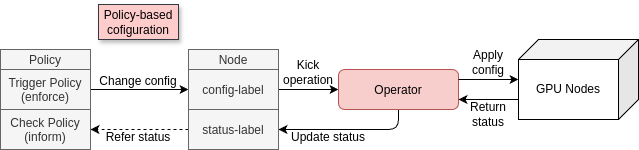

The diagram above was exported from draw.io. Its source (the exported page's mxGraphModel, read from the mxfile embedded in the PNG):
<mxGraphModel dx="537" dy="1554" grid="1" gridSize="10" guides="1" tooltips="1" connect="1" arrows="1" fold="1" page="1" pageScale="1" pageWidth="827" pageHeight="1169" math="0" shadow="0">
  <root>
    <mxCell id="0" />
    <mxCell id="1" parent="0" />
    <mxCell id="224" value="Policy" style="shape=rectangle;fillColor=#f5f5f5;fontColor=#333333;strokeColor=#666666;" parent="1" vertex="1">
      <mxGeometry x="95" y="-1075" width="90" height="20" as="geometry" />
    </mxCell>
    <mxCell id="233" style="edgeStyle=none;html=1;exitX=1;exitY=0.5;exitDx=0;exitDy=0;entryX=0;entryY=0.5;entryDx=0;entryDy=0;" parent="1" source="225" target="228" edge="1">
      <mxGeometry relative="1" as="geometry" />
    </mxCell>
    <mxCell id="225" value="Trigger Policy&#10;(enforce)" style="shape=rectangle;fillColor=#f5f5f5;fontColor=#333333;strokeColor=#666666;" parent="1" vertex="1">
      <mxGeometry x="95" y="-1055" width="90" height="40" as="geometry" />
    </mxCell>
    <mxCell id="226" value="Node" style="shape=rectangle;fillColor=#f5f5f5;fontColor=#333333;strokeColor=#666666;" parent="1" vertex="1">
      <mxGeometry x="283" y="-1075" width="90" height="20" as="geometry" />
    </mxCell>
    <mxCell id="234" style="edgeStyle=none;html=1;exitX=1;exitY=0.5;exitDx=0;exitDy=0;entryX=0;entryY=0.5;entryDx=0;entryDy=0;" parent="1" source="228" target="230" edge="1">
      <mxGeometry relative="1" as="geometry" />
    </mxCell>
    <mxCell id="228" value="config-label" style="shape=rectangle;fillColor=#f5f5f5;fontColor=#333333;strokeColor=#666666;" parent="1" vertex="1">
      <mxGeometry x="283" y="-1055" width="90" height="40" as="geometry" />
    </mxCell>
    <mxCell id="239" style="edgeStyle=none;html=1;exitX=0.5;exitY=1;exitDx=0;exitDy=0;entryX=1;entryY=0.5;entryDx=0;entryDy=0;" parent="1" source="230" target="238" edge="1">
      <mxGeometry relative="1" as="geometry">
        <Array as="points">
          <mxPoint x="493" y="-995" />
        </Array>
      </mxGeometry>
    </mxCell>
    <mxCell id="230" value="Operator" style="rounded=1;shape=rectangle;fillColor=#f8cecc;strokeColor=#b85450;" parent="1" vertex="1">
      <mxGeometry x="433" y="-1055" width="120" height="40" as="geometry" />
    </mxCell>
    <mxCell id="236" style="edgeStyle=none;html=1;exitX=0;exitY=0;exitDx=120;exitDy=50;exitPerimeter=0;" parent="1" edge="1">
      <mxGeometry relative="1" as="geometry">
        <mxPoint x="613" y="-1025" as="sourcePoint" />
        <mxPoint x="553" y="-1025" as="targetPoint" />
      </mxGeometry>
    </mxCell>
    <mxCell id="232" value="GPU Nodes" style="shape=cube;whiteSpace=wrap;html=1;boundedLbl=1;backgroundOutline=1;darkOpacity=0.05;darkOpacity2=0.1;flipH=1;" parent="1" vertex="1">
      <mxGeometry x="613" y="-1085" width="120" height="80" as="geometry" />
    </mxCell>
    <mxCell id="235" style="edgeStyle=none;html=1;exitX=1;exitY=0.5;exitDx=0;exitDy=0;entryX=0;entryY=0;entryDx=120;entryDy=50;entryPerimeter=0;" parent="1" edge="1">
      <mxGeometry relative="1" as="geometry">
        <mxPoint x="553" y="-1045" as="sourcePoint" />
        <mxPoint x="613" y="-1045" as="targetPoint" />
      </mxGeometry>
    </mxCell>
    <mxCell id="237" value="Check Policy&#10;(inform)" style="shape=rectangle;fillColor=#f5f5f5;fontColor=#333333;strokeColor=#666666;" parent="1" vertex="1">
      <mxGeometry x="95" y="-1015" width="90" height="40" as="geometry" />
    </mxCell>
    <mxCell id="251" style="edgeStyle=none;html=1;exitX=0;exitY=0.5;exitDx=0;exitDy=0;entryX=1;entryY=0.5;entryDx=0;entryDy=0;dashed=1;" parent="1" source="238" target="237" edge="1">
      <mxGeometry relative="1" as="geometry" />
    </mxCell>
    <mxCell id="238" value="status-label" style="shape=rectangle;fillColor=#f5f5f5;fontColor=#333333;strokeColor=#666666;" parent="1" vertex="1">
      <mxGeometry x="283" y="-1015" width="90" height="40" as="geometry" />
    </mxCell>
    <mxCell id="241" value="Policy-based&lt;div&gt;cofiguration&lt;/div&gt;" style="text;html=1;align=center;verticalAlign=middle;whiteSpace=wrap;rounded=0;fillColor=#ffcccc;strokeColor=#36393d;shadow=1;" parent="1" vertex="1">
      <mxGeometry x="193" y="-1120" width="80" height="35" as="geometry" />
    </mxCell>
    <mxCell id="242" value="Kick&lt;div&gt;operation&lt;/div&gt;" style="text;html=1;align=center;verticalAlign=middle;whiteSpace=wrap;rounded=0;" parent="1" vertex="1">
      <mxGeometry x="363" y="-1065" width="80" height="25" as="geometry" />
    </mxCell>
    <mxCell id="243" value="Apply&lt;div&gt;config&lt;/div&gt;" style="text;html=1;align=center;verticalAlign=middle;whiteSpace=wrap;rounded=0;" parent="1" vertex="1">
      <mxGeometry x="543" y="-1074.5" width="80" height="25" as="geometry" />
    </mxCell>
    <mxCell id="244" value="Update status" style="text;html=1;align=center;verticalAlign=middle;whiteSpace=wrap;rounded=0;" parent="1" vertex="1">
      <mxGeometry x="383" y="-1000" width="80" height="25" as="geometry" />
    </mxCell>
    <mxCell id="245" value="Refer status" style="text;html=1;align=center;verticalAlign=middle;whiteSpace=wrap;rounded=0;" parent="1" vertex="1">
      <mxGeometry x="193" y="-1000" width="80" height="25" as="geometry" />
    </mxCell>
    <mxCell id="248" value="Change config" style="text;html=1;align=center;verticalAlign=middle;whiteSpace=wrap;rounded=0;" parent="1" vertex="1">
      <mxGeometry x="193" y="-1055.5" width="80" height="25" as="geometry" />
    </mxCell>
    <mxCell id="249" value="Return&lt;div&gt;status&lt;/div&gt;" style="text;html=1;align=center;verticalAlign=middle;whiteSpace=wrap;rounded=0;" parent="1" vertex="1">
      <mxGeometry x="543" y="-1023" width="80" height="25" as="geometry" />
    </mxCell>
  </root>
</mxGraphModel>